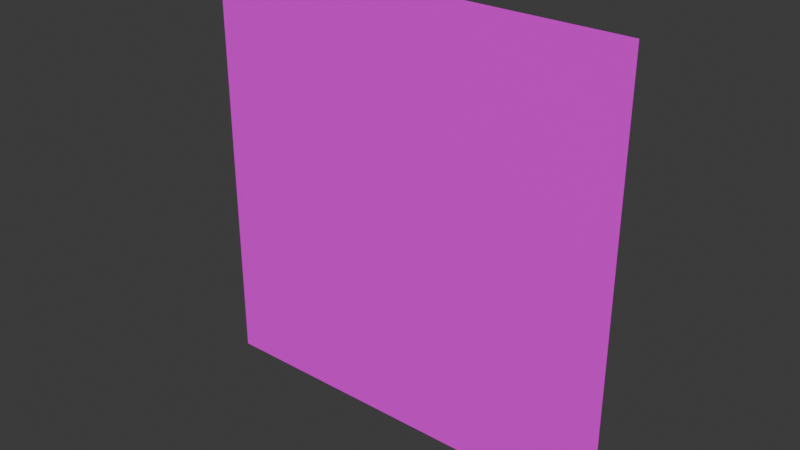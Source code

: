 # Source: board.blend  (saved by Blender 4.4.30; exported with 4.5.12 LTS)
import bpy
from mathutils import Matrix  # noqa: F401  (used for matrix-valued properties, if any)

bpy.ops.wm.read_factory_settings(use_empty=True)
scene = bpy.context.scene
scene.name = 'Scene'

# ---- collections
col_collection = bpy.data.collections.new('Collection'); scene.collection.children.link(col_collection)

# ---- images (referenced by path relative to the original .blend; pixels are not part of the script)
import os
ASSET_DIR = os.environ.get("B2B_ASSET_DIR", "")  # directory of the original .blend (textures are referenced by path, not embedded)
HERE = os.path.dirname(os.path.abspath(__file__))  # packed textures are extracted next to this script under _unpacked/

def load_image(name, relpath, width, height, colorspace="sRGB"):
    """Load a texture the original file referenced (path relative to the .blend, or extracted next to this script)."""
    p = next((c for c in (os.path.join(HERE, relpath), os.path.join(ASSET_DIR, relpath)) if relpath and os.path.exists(c)), "")
    if p:
        img = bpy.data.images.load(p, check_existing=True)
        img.name = name
    else:  # same state as the original file: an image datablock whose file is absent (Cycles renders it pink)
        img = bpy.data.images.new(name, width, height)
        img.source = "FILE"
        img.filepath = "//" + (relpath or name)
    img.colorspace_settings.name = colorspace
    return img
img_tutorial_move_png = load_image('tutorial_move.png', 'tutorial_move.png', 1024, 1024, 'sRGB')

# ---- materials (node trees are filled in below, after node groups)
mat_image = bpy.data.materials.new('image')

# ---- material node trees
mat_image.use_nodes = True; mat_image.node_tree.nodes.clear()
_N = mat_image.node_tree.nodes; _L = mat_image.node_tree.links
n0 = _N.new('ShaderNodeBsdfPrincipled'); n0.name = 'プリンシプルBSDF'; n0.location = (10, 300)
n1 = _N.new('ShaderNodeOutputMaterial'); n1.name = 'マテリアル出力'; n1.location = (300, 300)
n2 = _N.new('ShaderNodeTexImage'); n2.name = '画像テクスチャ'; n2.location = (-280, 275)
n2.image = img_tutorial_move_png
_L.new(n0.outputs[0], n1.inputs[0])
_L.new(n2.outputs[0], n0.inputs[0])
n1.is_active_output = True

# ---- world
world_world = bpy.data.worlds.new('World'); scene.world = world_world
world_world.use_nodes = True; world_world.node_tree.nodes.clear()
_N = world_world.node_tree.nodes; _L = world_world.node_tree.links
n0 = _N.new('ShaderNodeOutputWorld'); n0.name = 'World Output'; n0.location = (300, 300)
n1 = _N.new('ShaderNodeBackground'); n1.name = 'Background'; n1.location = (10, 300)
n1.inputs[0].default_value = (0.05088, 0.05088, 0.05088, 1.0)
_L.new(n1.outputs[0], n0.inputs[0])
n0.is_active_output = True
world_world.color = (0.05088, 0.05088, 0.05088)
world_world.sun_shadow_jitter_overblur = 0.0

# ---- meshes
me_x = bpy.data.meshes.new('平面')
me_x.from_pydata([(-1.0, -1.0, 0.0), (1.0, -1.0, 0.0), (-1.0, 1.0, 0.0), (1.0, 1.0, 0.0)], [], [(0, 1, 3, 2)])
_uv = me_x.uv_layers.new(name='UVマップ')
_uv.uv.foreach_set('vector', [0.0, 0.0, 1.0, 0.0, 1.0, 1.0, 0.0, 1.0])
me_x.materials.append(mat_image)
me_x.update()

# ---- objects
ob_x = bpy.data.objects.new('平面', me_x)

# ---- transforms, parenting, visibility, modifiers, constraints
ob_x.location = (0.0, 0.0, 0.0)
ob_x.rotation_euler = (1.571, -0.0, 0.0)
ob_x.scale = (2.0, 2.0, 1.0)

# ---- collection membership
col_collection.objects.link(ob_x)

# ---- scene / render settings (as saved in the file)
scene.frame_start = 1; scene.frame_end = 250; scene.frame_set(1)
scene.render.engine = 'BLENDER_EEVEE_NEXT'
bpy.context.view_layer.update()

# ---- added for rendering (the .blend has no active camera and no usable light): camera, sun
cam_auto = bpy.data.cameras.new('AutoCamera')
cam_auto.lens = 50.0
cam_auto.sensor_width = 36.0
cam_auto.clip_end = 1000.0
ob_auto_camera = bpy.data.objects.new('AutoCamera', cam_auto)
scene.collection.objects.link(ob_auto_camera)
ob_auto_camera.location = (5.23386, -6.28063, 4.18709)
ob_auto_camera.rotation_euler = (1.09748, -7.21219e-08, 0.694738)
scene.camera = ob_auto_camera
light_auto_sun = bpy.data.lights.new('AutoSun', 'SUN')
light_auto_sun.energy = 3.0
light_auto_sun.angle = 0.0523599
ob_auto_sun = bpy.data.objects.new('AutoSun', light_auto_sun)
scene.collection.objects.link(ob_auto_sun)
ob_auto_sun.rotation_euler = (0.872665, 0.174533, 0.523599)
bpy.context.view_layer.update()

